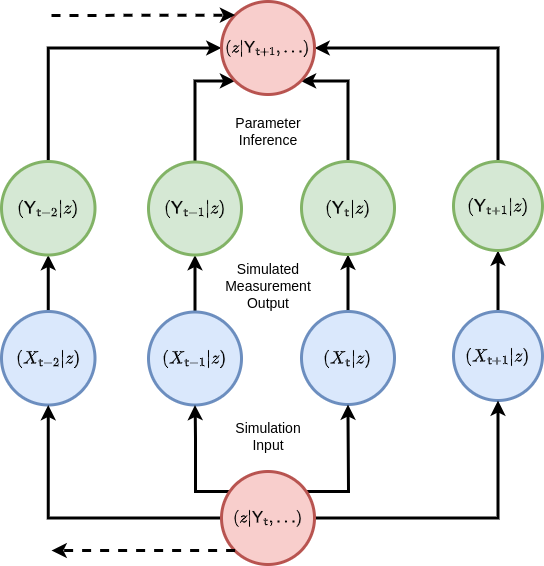

The diagram above was exported from draw.io. Its source (the exported page's mxGraphModel, read from the mxfile embedded in the PNG):
<mxGraphModel dx="884" dy="579" grid="1" gridSize="10" guides="1" tooltips="1" connect="1" arrows="1" fold="1" page="1" pageScale="1" pageWidth="827" pageHeight="1169" math="1" shadow="0">
  <root>
    <mxCell id="0" />
    <mxCell id="1" parent="0" />
    <mxCell id="KbgTwoJ2nJ9-bDNkEDbX-9" value="" style="edgeStyle=orthogonalEdgeStyle;rounded=0;orthogonalLoop=1;jettySize=auto;html=1;strokeWidth=3;" parent="1" source="uM8PFGRG2ie-VqvJMQfR-3" target="KbgTwoJ2nJ9-bDNkEDbX-2" edge="1">
      <mxGeometry relative="1" as="geometry" />
    </mxCell>
    <mxCell id="uM8PFGRG2ie-VqvJMQfR-3" value="&lt;font style=&quot;font-size: 15px;&quot;&gt;$$(X_{{\sf t}+1}\vert z)$$&lt;/font&gt;" style="ellipse;whiteSpace=wrap;html=1;aspect=fixed;fillColor=#dae8fc;strokeColor=#6c8ebf;strokeWidth=3;" parent="1" vertex="1">
      <mxGeometry x="492" y="350" width="89" height="89" as="geometry" />
    </mxCell>
    <mxCell id="KbgTwoJ2nJ9-bDNkEDbX-8" value="" style="edgeStyle=orthogonalEdgeStyle;rounded=0;orthogonalLoop=1;jettySize=auto;html=1;strokeWidth=3;" parent="1" source="uM8PFGRG2ie-VqvJMQfR-5" target="KbgTwoJ2nJ9-bDNkEDbX-3" edge="1">
      <mxGeometry relative="1" as="geometry" />
    </mxCell>
    <mxCell id="uM8PFGRG2ie-VqvJMQfR-5" value="&lt;font style=&quot;font-size: 15px;&quot;&gt;$$(X_{{\sf t}}\vert z)$$&lt;/font&gt;" style="ellipse;whiteSpace=wrap;html=1;aspect=fixed;fillColor=#dae8fc;strokeColor=#6c8ebf;strokeWidth=3;" parent="1" vertex="1">
      <mxGeometry x="340" y="350" width="93" height="93" as="geometry" />
    </mxCell>
    <mxCell id="KbgTwoJ2nJ9-bDNkEDbX-7" value="" style="edgeStyle=orthogonalEdgeStyle;rounded=0;orthogonalLoop=1;jettySize=auto;html=1;strokeWidth=3;" parent="1" source="uM8PFGRG2ie-VqvJMQfR-7" target="KbgTwoJ2nJ9-bDNkEDbX-4" edge="1">
      <mxGeometry relative="1" as="geometry" />
    </mxCell>
    <mxCell id="uM8PFGRG2ie-VqvJMQfR-7" value="&lt;font style=&quot;font-size: 15px;&quot;&gt;$$(X_{{\sf t}-1}\vert z)$$&lt;/font&gt;" style="ellipse;whiteSpace=wrap;html=1;aspect=fixed;fillColor=#dae8fc;strokeColor=#6c8ebf;strokeWidth=3;" parent="1" vertex="1">
      <mxGeometry x="187" y="350.5" width="93" height="93" as="geometry" />
    </mxCell>
    <mxCell id="KbgTwoJ2nJ9-bDNkEDbX-6" value="" style="edgeStyle=orthogonalEdgeStyle;rounded=0;orthogonalLoop=1;jettySize=auto;html=1;strokeWidth=3;" parent="1" source="uM8PFGRG2ie-VqvJMQfR-9" target="KbgTwoJ2nJ9-bDNkEDbX-5" edge="1">
      <mxGeometry relative="1" as="geometry" />
    </mxCell>
    <mxCell id="uM8PFGRG2ie-VqvJMQfR-9" value="&lt;font style=&quot;font-size: 15px;&quot;&gt;$$(X_{{\sf t}-2}\vert z)$$&lt;/font&gt;" style="ellipse;whiteSpace=wrap;html=1;aspect=fixed;fillColor=#dae8fc;strokeColor=#6c8ebf;strokeWidth=3;" parent="1" vertex="1">
      <mxGeometry x="40" y="350" width="93.5" height="93.5" as="geometry" />
    </mxCell>
    <mxCell id="KbgTwoJ2nJ9-bDNkEDbX-19" style="edgeStyle=orthogonalEdgeStyle;rounded=0;orthogonalLoop=1;jettySize=auto;html=1;entryX=1;entryY=0.5;entryDx=0;entryDy=0;strokeWidth=3;" parent="1" source="KbgTwoJ2nJ9-bDNkEDbX-2" target="KbgTwoJ2nJ9-bDNkEDbX-15" edge="1">
      <mxGeometry relative="1" as="geometry">
        <Array as="points">
          <mxPoint x="537" y="87" />
        </Array>
      </mxGeometry>
    </mxCell>
    <mxCell id="KbgTwoJ2nJ9-bDNkEDbX-2" value="&lt;font style=&quot;font-size: 15px;&quot;&gt;$$({\sf Y}_{{\sf t}+1}\vert z)$$&lt;/font&gt;" style="ellipse;whiteSpace=wrap;html=1;aspect=fixed;fillColor=#d5e8d4;strokeColor=#82b366;strokeWidth=3;" parent="1" vertex="1">
      <mxGeometry x="492" y="200" width="89" height="89" as="geometry" />
    </mxCell>
    <mxCell id="KbgTwoJ2nJ9-bDNkEDbX-18" style="edgeStyle=orthogonalEdgeStyle;rounded=0;orthogonalLoop=1;jettySize=auto;html=1;entryX=1;entryY=1;entryDx=0;entryDy=0;strokeWidth=3;" parent="1" source="KbgTwoJ2nJ9-bDNkEDbX-3" target="KbgTwoJ2nJ9-bDNkEDbX-15" edge="1">
      <mxGeometry relative="1" as="geometry">
        <Array as="points">
          <mxPoint x="387" y="119" />
        </Array>
      </mxGeometry>
    </mxCell>
    <mxCell id="KbgTwoJ2nJ9-bDNkEDbX-3" value="&lt;font style=&quot;font-size: 15px;&quot;&gt;$$({\sf Y}_{{\sf t}}\vert z)$$&lt;/font&gt;" style="ellipse;whiteSpace=wrap;html=1;aspect=fixed;fillColor=#d5e8d4;strokeColor=#82b366;strokeWidth=3;" parent="1" vertex="1">
      <mxGeometry x="340" y="200" width="93" height="93" as="geometry" />
    </mxCell>
    <mxCell id="KbgTwoJ2nJ9-bDNkEDbX-17" style="edgeStyle=orthogonalEdgeStyle;rounded=0;orthogonalLoop=1;jettySize=auto;html=1;entryX=0;entryY=1;entryDx=0;entryDy=0;strokeWidth=3;" parent="1" source="KbgTwoJ2nJ9-bDNkEDbX-4" target="KbgTwoJ2nJ9-bDNkEDbX-15" edge="1">
      <mxGeometry relative="1" as="geometry">
        <Array as="points">
          <mxPoint x="234" y="120" />
          <mxPoint x="274" y="120" />
        </Array>
      </mxGeometry>
    </mxCell>
    <mxCell id="KbgTwoJ2nJ9-bDNkEDbX-4" value="&lt;font style=&quot;font-size: 15px;&quot;&gt;$$({\sf Y}_{{\sf t}-1}\vert z)$$&lt;/font&gt;" style="ellipse;whiteSpace=wrap;html=1;aspect=fixed;fillColor=#d5e8d4;strokeColor=#82b366;strokeWidth=3;" parent="1" vertex="1">
      <mxGeometry x="187" y="200.5" width="93" height="93" as="geometry" />
    </mxCell>
    <mxCell id="KbgTwoJ2nJ9-bDNkEDbX-16" style="edgeStyle=orthogonalEdgeStyle;rounded=0;orthogonalLoop=1;jettySize=auto;html=1;entryX=0;entryY=0.5;entryDx=0;entryDy=0;strokeWidth=3;" parent="1" source="KbgTwoJ2nJ9-bDNkEDbX-5" target="KbgTwoJ2nJ9-bDNkEDbX-15" edge="1">
      <mxGeometry relative="1" as="geometry">
        <Array as="points">
          <mxPoint x="87" y="87" />
        </Array>
      </mxGeometry>
    </mxCell>
    <mxCell id="KbgTwoJ2nJ9-bDNkEDbX-5" value="&lt;font style=&quot;font-size: 15px;&quot;&gt;$$({\sf Y}_{{\sf t}-2}\vert z)$$&lt;/font&gt;" style="ellipse;whiteSpace=wrap;html=1;aspect=fixed;fillColor=#d5e8d4;strokeColor=#82b366;strokeWidth=3;" parent="1" vertex="1">
      <mxGeometry x="40" y="200" width="93.5" height="93.5" as="geometry" />
    </mxCell>
    <mxCell id="KbgTwoJ2nJ9-bDNkEDbX-11" style="edgeStyle=orthogonalEdgeStyle;rounded=0;orthogonalLoop=1;jettySize=auto;html=1;strokeWidth=3;" parent="1" source="KbgTwoJ2nJ9-bDNkEDbX-10" target="uM8PFGRG2ie-VqvJMQfR-9" edge="1">
      <mxGeometry relative="1" as="geometry" />
    </mxCell>
    <mxCell id="KbgTwoJ2nJ9-bDNkEDbX-12" style="edgeStyle=orthogonalEdgeStyle;rounded=0;orthogonalLoop=1;jettySize=auto;html=1;entryX=0.5;entryY=1;entryDx=0;entryDy=0;strokeWidth=3;" parent="1" source="KbgTwoJ2nJ9-bDNkEDbX-10" target="uM8PFGRG2ie-VqvJMQfR-7" edge="1">
      <mxGeometry relative="1" as="geometry">
        <Array as="points">
          <mxPoint x="234" y="530" />
          <mxPoint x="234" y="477" />
        </Array>
      </mxGeometry>
    </mxCell>
    <mxCell id="KbgTwoJ2nJ9-bDNkEDbX-13" style="edgeStyle=orthogonalEdgeStyle;rounded=0;orthogonalLoop=1;jettySize=auto;html=1;strokeWidth=3;" parent="1" source="KbgTwoJ2nJ9-bDNkEDbX-10" target="uM8PFGRG2ie-VqvJMQfR-5" edge="1">
      <mxGeometry relative="1" as="geometry">
        <Array as="points">
          <mxPoint x="387" y="530" />
        </Array>
      </mxGeometry>
    </mxCell>
    <mxCell id="KbgTwoJ2nJ9-bDNkEDbX-14" style="edgeStyle=orthogonalEdgeStyle;rounded=0;orthogonalLoop=1;jettySize=auto;html=1;entryX=0.5;entryY=1;entryDx=0;entryDy=0;strokeWidth=3;" parent="1" source="KbgTwoJ2nJ9-bDNkEDbX-10" target="uM8PFGRG2ie-VqvJMQfR-3" edge="1">
      <mxGeometry relative="1" as="geometry" />
    </mxCell>
    <mxCell id="KbgTwoJ2nJ9-bDNkEDbX-10" value="&lt;font style=&quot;font-size: 14px;&quot;&gt;$$(z\vert {\sf Y}_{{\sf t}},\dots)$$&lt;/font&gt;" style="ellipse;whiteSpace=wrap;html=1;aspect=fixed;fillColor=#f8cecc;strokeColor=#b85450;strokeWidth=3;" parent="1" vertex="1">
      <mxGeometry x="260" y="510" width="93" height="93" as="geometry" />
    </mxCell>
    <mxCell id="KbgTwoJ2nJ9-bDNkEDbX-15" value="&lt;font style=&quot;font-size: 14px;&quot;&gt;$$(z\vert {\sf Y}_{{\sf t}+1},\dots)$$&lt;/font&gt;" style="ellipse;whiteSpace=wrap;html=1;aspect=fixed;fillColor=#f8cecc;strokeColor=#b85450;strokeWidth=3;" parent="1" vertex="1">
      <mxGeometry x="260" y="40" width="93" height="93" as="geometry" />
    </mxCell>
    <mxCell id="KbgTwoJ2nJ9-bDNkEDbX-20" value="&lt;font style=&quot;font-size: 14px;&quot;&gt;Simulation Input&lt;/font&gt;" style="text;html=1;align=center;verticalAlign=middle;whiteSpace=wrap;rounded=0;" parent="1" vertex="1">
      <mxGeometry x="276.5" y="460" width="60" height="30" as="geometry" />
    </mxCell>
    <mxCell id="KbgTwoJ2nJ9-bDNkEDbX-21" value="&lt;span style=&quot;font-size: 14px;&quot;&gt;Simulated Measurement Output&lt;/span&gt;" style="text;html=1;align=center;verticalAlign=middle;whiteSpace=wrap;rounded=0;" parent="1" vertex="1">
      <mxGeometry x="276.5" y="310" width="60" height="30" as="geometry" />
    </mxCell>
    <mxCell id="KbgTwoJ2nJ9-bDNkEDbX-22" value="&lt;span style=&quot;font-size: 14px;&quot;&gt;Parameter Inference&lt;/span&gt;" style="text;html=1;align=center;verticalAlign=middle;whiteSpace=wrap;rounded=0;" parent="1" vertex="1">
      <mxGeometry x="276.5" y="150" width="60" height="40" as="geometry" />
    </mxCell>
    <mxCell id="yURTH_GEN4Sub1jRA-J2-1" style="edgeStyle=orthogonalEdgeStyle;rounded=0;orthogonalLoop=1;jettySize=auto;html=1;strokeWidth=3;exitX=0;exitY=1;exitDx=0;exitDy=0;dashed=1;" parent="1" source="KbgTwoJ2nJ9-bDNkEDbX-10" edge="1">
      <mxGeometry relative="1" as="geometry">
        <mxPoint x="187" y="556.5" as="sourcePoint" />
        <mxPoint x="90" y="589" as="targetPoint" />
        <Array as="points">
          <mxPoint x="90" y="589" />
        </Array>
      </mxGeometry>
    </mxCell>
    <mxCell id="yURTH_GEN4Sub1jRA-J2-2" style="edgeStyle=orthogonalEdgeStyle;rounded=0;orthogonalLoop=1;jettySize=auto;html=1;strokeWidth=3;dashed=1;entryX=0;entryY=0;entryDx=0;entryDy=0;" parent="1" target="KbgTwoJ2nJ9-bDNkEDbX-15" edge="1">
      <mxGeometry relative="1" as="geometry">
        <mxPoint x="90" y="54" as="sourcePoint" />
        <mxPoint x="270" y="53.5" as="targetPoint" />
        <Array as="points">
          <mxPoint x="90" y="54" />
        </Array>
      </mxGeometry>
    </mxCell>
  </root>
</mxGraphModel>